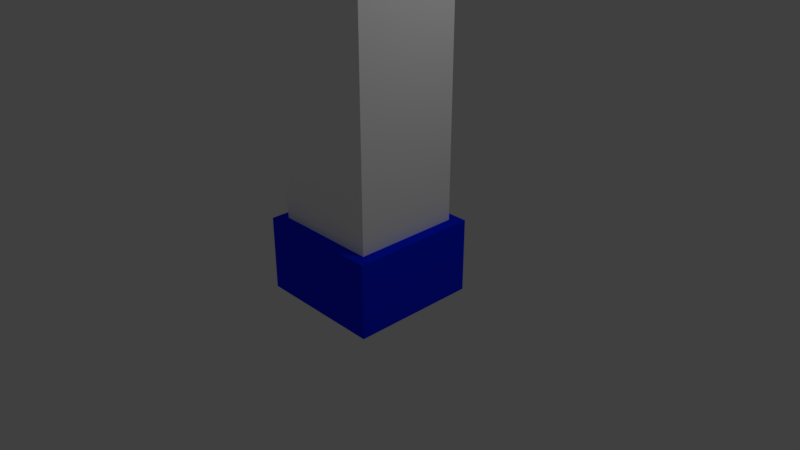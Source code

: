 # Source: Nursery_Wall_Corner.blend  (saved by Blender 2.79.0; exported with 4.5.12 LTS)
import bpy
from mathutils import Matrix  # noqa: F401  (used for matrix-valued properties, if any)

bpy.ops.wm.read_factory_settings(use_empty=True)
scene = bpy.context.scene
scene.name = 'Scene'

# ---- collections
col_collection_1 = bpy.data.collections.new('Collection 1'); scene.collection.children.link(col_collection_1)

# ---- materials (node trees are filled in below, after node groups)
mat_nursery_wall_corner_white = bpy.data.materials.new('Nursery Wall Corner-White')
mat_nursery_wall_corner_white.alpha_threshold = 0.0
mat_nursery_wall_corner_white.use_transparent_shadow = False
mat_nursery_wall_corner_white.diffuse_color = (1.0, 1.0, 1.0, 1.0)
mat_nursery_wall_corner_white.roughness = 0.5
mat_nursery_wall_corner_white.specular_intensity = 0.0
mat_nursery_wall_corner_blue = bpy.data.materials.new('Nursery Wall Corner-Blue')
mat_nursery_wall_corner_blue.alpha_threshold = 0.0
mat_nursery_wall_corner_blue.use_transparent_shadow = False
mat_nursery_wall_corner_blue.diffuse_color = (0.0, 0.01867, 1.0, 1.0)
mat_nursery_wall_corner_blue.roughness = 0.5
mat_nursery_wall_corner_blue.specular_intensity = 0.0

# ---- material node trees

# ---- world
world_world = bpy.data.worlds.new('World'); scene.world = world_world
world_world.color = (0.05088, 0.05088, 0.05088)
world_world.use_sun_shadow = False
world_world.sun_shadow_jitter_overblur = 0.0
world_world.cycles.sampling_method = 'MANUAL'

# ---- cameras
cam_camera = bpy.data.cameras.new('Camera')
cam_camera.clip_end = 100.0
cam_camera.lens = 35.0
cam_camera.sensor_width = 32.0
cam_camera.sensor_height = 18.0
cam_camera.ortho_scale = 7.314
cam_camera.dof.focus_distance = 0.0
cam_camera.dof.aperture_fstop = 128.0

# ---- lights
light_lamp = bpy.data.lights.new('Lamp', 'POINT')
light_lamp.transmission_factor = 0.0
light_lamp.cutoff_distance = 30.0
light_lamp.energy = 100.0
light_lamp.shadow_buffer_clip_start = 1.001
light_lamp.shadow_soft_size = 0.1
light_lamp.shadow_maximum_resolution = 0.006
light_lamp.use_absolute_resolution = True

# ---- meshes
me_cube = bpy.data.meshes.new('Cube')
me_cube.from_pydata([(0.7146, 0.7146, 2.0), (0.7146, -0.7146, 2.0), (-0.7146, -0.7146, 2.0), (-0.7146, 0.7146, 2.0), (0.8575, 0.8575, -3.0), (0.8575, -0.8575, -3.0), (-0.8575, -0.8575, -3.0), (-0.8575, 0.8575, -3.0), (0.8575, 0.8575, -2.003), (0.8575, -0.8575, -2.003), (-0.8575, -0.8575, -2.003), (-0.8575, 0.8575, -2.003), (0.7146, 0.7146, -1.997), (0.7146, -0.7146, -1.997), (-0.7146, -0.7146, -1.997), (-0.7146, 0.7146, -1.997)], [], [(13, 14, 10, 9), (14, 15, 11, 10), (15, 12, 8, 11), (5, 9, 10, 6), (4, 7, 11, 8), (4, 5, 6, 7), (3, 2, 1, 0), (8, 9, 5, 4), (12, 13, 9, 8), (10, 11, 7, 6), (0, 1, 13, 12), (3, 0, 12, 15), (2, 3, 15, 14), (1, 2, 14, 13)])
me_cube.polygons.foreach_set('material_index', [1, 1, 1, 1, 1, 1, 0, 1, 1, 1, 0, 0, 0, 0])
me_cube.materials.append(mat_nursery_wall_corner_white)
me_cube.materials.append(mat_nursery_wall_corner_blue)
me_cube.use_remesh_preserve_volume = False
me_cube.use_remesh_preserve_attributes = False
me_cube.use_mirror_vertex_groups = False
me_cube.update()

# ---- objects
ob_nursery_wall_corner = bpy.data.objects.new('Nursery Wall Corner', me_cube)
ob_lamp = bpy.data.objects.new('Lamp', light_lamp)
ob_camera = bpy.data.objects.new('Camera', cam_camera)

# ---- transforms, parenting, visibility, modifiers, constraints
ob_nursery_wall_corner.location = (0.0, 0.0, 2.5)
ob_nursery_wall_corner.lock_rotations_4d = False
ob_nursery_wall_corner.empty_display_type = 'ARROWS'
ob_nursery_wall_corner.lineart.crease_threshold = 0.0
ob_lamp.location = (4.076, 1.005, 5.904)
ob_lamp.rotation_euler = (0.6503, 0.05522, 1.866)
ob_lamp.lock_rotations_4d = False
ob_lamp.empty_display_type = 'ARROWS'
ob_lamp.color = (0.0, 0.0, 0.0, 0.0)
ob_lamp.lineart.crease_threshold = 0.0
ob_camera.location = (7.481, -6.508, 5.344)
ob_camera.rotation_euler = (1.109, 0.0, 0.8149)
ob_camera.lock_rotations_4d = False
ob_camera.empty_display_type = 'ARROWS'
ob_camera.color = (0.0, 0.0, 0.0, 0.0)
ob_camera.display_type = 'WIRE'
ob_camera.lineart.crease_threshold = 0.0

# ---- collection membership
col_collection_1.objects.link(ob_nursery_wall_corner)
col_collection_1.objects.link(ob_lamp)
col_collection_1.objects.link(ob_camera)

# ---- scene / render settings (as saved in the file)
scene.camera = ob_camera
scene.frame_start = 1; scene.frame_end = 250; scene.frame_set(1)
scene.render.engine = 'BLENDER_EEVEE_NEXT'
scene.render.resolution_percentage = 50
scene.render.dither_intensity = 0.0
scene.cycles.use_denoising = False
scene.cycles.samples = 128
scene.cycles.sampling_pattern = 'TABULATED_SOBOL'
scene.cycles.use_adaptive_sampling = False
scene.cycles.use_light_tree = False
scene.cycles.blur_glossy = 0.0
scene.cycles.sample_clamp_indirect = 0.0
scene.view_settings.view_transform = 'Standard'
bpy.context.view_layer.update()
